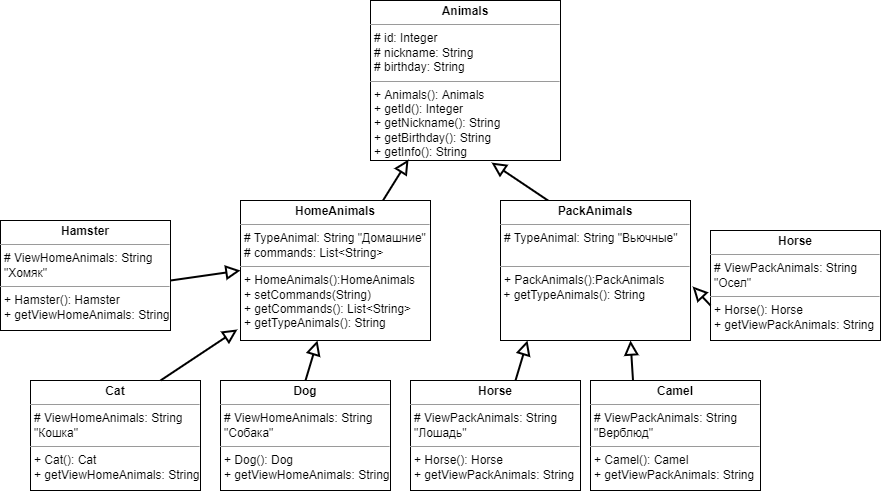

The diagram above was exported from draw.io. Its source (the exported page's mxGraphModel, read from the mxfile embedded in the PNG):
<mxGraphModel dx="1730" dy="484" grid="1" gridSize="10" guides="1" tooltips="1" connect="1" arrows="1" fold="1" page="1" pageScale="1" pageWidth="850" pageHeight="1100" background="none" math="0" shadow="0">
  <root>
    <mxCell id="0" />
    <mxCell id="1" parent="0" />
    <mxCell id="BiajuAw0XGz5PW85WGHo-9" style="rounded=0;orthogonalLoop=1;jettySize=auto;html=1;exitX=0.25;exitY=0;exitDx=0;exitDy=0;strokeWidth=2;endArrow=block;endFill=0;endSize=10;entryX=0.637;entryY=1.013;entryDx=0;entryDy=0;entryPerimeter=0;" edge="1" parent="1" source="5d2195bd80daf111-15" target="5d2195bd80daf111-19">
      <mxGeometry relative="1" as="geometry">
        <mxPoint x="385" y="160" as="targetPoint" />
      </mxGeometry>
    </mxCell>
    <mxCell id="5d2195bd80daf111-15" value="&lt;p style=&quot;margin:0px;margin-top:4px;text-align:center;&quot;&gt;&lt;b&gt;PackAnimals&lt;/b&gt;&lt;/p&gt;&lt;hr size=&quot;1&quot;&gt;&lt;p style=&quot;margin:0px;margin-left:4px;&quot;&gt;#&amp;nbsp;TypeAnimal: String &quot;Вьючные&quot;&lt;br&gt;&lt;/p&gt;&lt;p style=&quot;margin:0px;margin-left:4px;&quot;&gt;&lt;br&gt;&lt;/p&gt;&lt;hr size=&quot;1&quot;&gt;&lt;p style=&quot;margin:0px;margin-left:4px;&quot;&gt;+ PackAnimals():PackAnimals&lt;/p&gt;&amp;nbsp;+ getTypeAnimals(): String" style="verticalAlign=top;align=left;overflow=fill;fontSize=12;fontFamily=Helvetica;html=1;rounded=0;shadow=0;comic=0;labelBackgroundColor=none;strokeWidth=1" parent="1" vertex="1">
      <mxGeometry x="410" y="260" width="190" height="140" as="geometry" />
    </mxCell>
    <mxCell id="5d2195bd80daf111-19" value="&lt;h4 style=&quot;text-align: center; margin: 4px 0px 0px;&quot;&gt;Animals&lt;/h4&gt;&lt;hr size=&quot;1&quot;&gt;&lt;p style=&quot;margin:0px;margin-left:4px;&quot;&gt;&lt;font&gt;# id: Integer&lt;/font&gt;&lt;br&gt;&lt;/p&gt;&lt;p style=&quot;margin:0px;margin-left:4px;&quot;&gt;&lt;font&gt;# nickname: String&lt;/font&gt;&lt;/p&gt;&lt;p style=&quot;margin:0px;margin-left:4px;&quot;&gt;&lt;font&gt;# birthday: String&lt;/font&gt;&lt;/p&gt;&lt;hr size=&quot;1&quot;&gt;&lt;p style=&quot;margin:0px;margin-left:4px;&quot;&gt;&lt;span style=&quot;background-color: initial;&quot;&gt;+ Animals(): Animals&lt;/span&gt;&lt;/p&gt;&lt;p style=&quot;margin:0px;margin-left:4px;&quot;&gt;&lt;span style=&quot;background-color: initial;&quot;&gt;+&amp;nbsp;getId(): Integer&lt;/span&gt;&lt;br&gt;&lt;/p&gt;&lt;p style=&quot;margin:0px;margin-left:4px;&quot;&gt;+&amp;nbsp;getNickname(): String&lt;/p&gt;&lt;p style=&quot;margin:0px;margin-left:4px;&quot;&gt;+&amp;nbsp;getBirthday(): String&lt;/p&gt;&lt;p style=&quot;margin:0px;margin-left:4px;&quot;&gt;+&amp;nbsp;getInfo(): String&lt;/p&gt;&lt;p style=&quot;margin:0px;margin-left:4px;&quot;&gt;&lt;br&gt;&lt;/p&gt;&lt;p style=&quot;margin:0px;margin-left:4px;&quot;&gt;&lt;br&gt;&lt;/p&gt;&lt;p style=&quot;margin:0px;margin-left:4px;&quot;&gt;&lt;br&gt;&lt;/p&gt;" style="verticalAlign=top;align=left;overflow=fill;fontSize=12;fontFamily=Helvetica;html=1;rounded=0;shadow=0;comic=0;labelBackgroundColor=none;strokeWidth=1" parent="1" vertex="1">
      <mxGeometry x="280" y="60" width="190" height="160" as="geometry" />
    </mxCell>
    <mxCell id="5d2195bd80daf111-20" value="&lt;p style=&quot;margin:0px;margin-top:4px;text-align:center;&quot;&gt;&lt;b&gt;HomeAnimals&lt;/b&gt;&lt;/p&gt;&lt;hr size=&quot;1&quot;&gt;&lt;p style=&quot;margin:0px;margin-left:4px;&quot;&gt;#&amp;nbsp;TypeAnimal: String &quot;Домашние&quot;&lt;br&gt;&lt;/p&gt;&lt;p style=&quot;margin:0px;margin-left:4px;&quot;&gt;#&amp;nbsp;commands: List&amp;lt;String&amp;gt;&lt;/p&gt;&lt;hr size=&quot;1&quot;&gt;&lt;p style=&quot;margin:0px;margin-left:4px;&quot;&gt;+ HomeAnimals():HomeAnimals&lt;br&gt;+&amp;nbsp;setCommands(String)&lt;/p&gt;&lt;p style=&quot;margin:0px;margin-left:4px;&quot;&gt;+ getCommands(): List&amp;lt;String&amp;gt;&lt;/p&gt;&lt;p style=&quot;margin:0px;margin-left:4px;&quot;&gt;+ getTypeAnimals(): String&lt;/p&gt;" style="verticalAlign=top;align=left;overflow=fill;fontSize=12;fontFamily=Helvetica;html=1;rounded=0;shadow=0;comic=0;labelBackgroundColor=none;strokeWidth=1" parent="1" vertex="1">
      <mxGeometry x="150" y="260" width="190" height="140" as="geometry" />
    </mxCell>
    <mxCell id="BiajuAw0XGz5PW85WGHo-4" value="&lt;p style=&quot;margin:0px;margin-top:4px;text-align:center;&quot;&gt;&lt;b&gt;Cat&lt;/b&gt;&lt;/p&gt;&lt;hr size=&quot;1&quot;&gt;&lt;p style=&quot;margin:0px;margin-left:4px;&quot;&gt;#&amp;nbsp;ViewHomeAnimals: String&lt;/p&gt;&lt;p style=&quot;margin:0px;margin-left:4px;&quot;&gt;&quot;Кошка&quot;&lt;/p&gt;&lt;hr size=&quot;1&quot;&gt;&lt;p style=&quot;margin:0px;margin-left:4px;&quot;&gt;+ Cat(): Cat&lt;/p&gt;&lt;p style=&quot;margin:0px;margin-left:4px;&quot;&gt;+ getViewHomeAnimals: String&lt;/p&gt;" style="verticalAlign=top;align=left;overflow=fill;fontSize=12;fontFamily=Helvetica;html=1;rounded=0;shadow=0;comic=0;labelBackgroundColor=none;strokeWidth=1" vertex="1" parent="1">
      <mxGeometry x="-60" y="440" width="170" height="110" as="geometry" />
    </mxCell>
    <mxCell id="BiajuAw0XGz5PW85WGHo-10" style="rounded=0;orthogonalLoop=1;jettySize=auto;html=1;exitX=0.75;exitY=0;exitDx=0;exitDy=0;strokeWidth=2;endArrow=block;endFill=0;endSize=10;entryX=0.2;entryY=0.994;entryDx=0;entryDy=0;entryPerimeter=0;" edge="1" parent="1" source="5d2195bd80daf111-20" target="5d2195bd80daf111-19">
      <mxGeometry relative="1" as="geometry">
        <mxPoint x="399" y="247" as="sourcePoint" />
        <mxPoint x="320" y="230" as="targetPoint" />
      </mxGeometry>
    </mxCell>
    <mxCell id="BiajuAw0XGz5PW85WGHo-12" value="&lt;p style=&quot;margin:0px;margin-top:4px;text-align:center;&quot;&gt;&lt;b&gt;Dog&lt;/b&gt;&lt;/p&gt;&lt;hr size=&quot;1&quot;&gt;&lt;p style=&quot;margin:0px;margin-left:4px;&quot;&gt;#&amp;nbsp;ViewHomeAnimals: String&lt;/p&gt;&lt;p style=&quot;margin:0px;margin-left:4px;&quot;&gt;&quot;Собака&quot;&lt;/p&gt;&lt;hr size=&quot;1&quot;&gt;&lt;p style=&quot;margin:0px;margin-left:4px;&quot;&gt;+ Dog(): Dog&lt;/p&gt;&lt;p style=&quot;margin:0px;margin-left:4px;&quot;&gt;+ getViewHomeAnimals: String&lt;/p&gt;" style="verticalAlign=top;align=left;overflow=fill;fontSize=12;fontFamily=Helvetica;html=1;rounded=0;shadow=0;comic=0;labelBackgroundColor=none;strokeWidth=1" vertex="1" parent="1">
      <mxGeometry x="130" y="440" width="170" height="110" as="geometry" />
    </mxCell>
    <mxCell id="BiajuAw0XGz5PW85WGHo-13" value="&lt;p style=&quot;margin:0px;margin-top:4px;text-align:center;&quot;&gt;&lt;b&gt;Hamster&lt;/b&gt;&lt;/p&gt;&lt;hr size=&quot;1&quot;&gt;&lt;p style=&quot;margin:0px;margin-left:4px;&quot;&gt;#&amp;nbsp;ViewHomeAnimals: String&lt;/p&gt;&lt;p style=&quot;margin:0px;margin-left:4px;&quot;&gt;&quot;Хомяк&quot;&lt;/p&gt;&lt;hr size=&quot;1&quot;&gt;&lt;p style=&quot;margin:0px;margin-left:4px;&quot;&gt;+ Hamster(): Hamster&lt;/p&gt;&lt;p style=&quot;margin:0px;margin-left:4px;&quot;&gt;+ getViewHomeAnimals: String&lt;/p&gt;" style="verticalAlign=top;align=left;overflow=fill;fontSize=12;fontFamily=Helvetica;html=1;rounded=0;shadow=0;comic=0;labelBackgroundColor=none;strokeWidth=1" vertex="1" parent="1">
      <mxGeometry x="-90" y="280" width="170" height="110" as="geometry" />
    </mxCell>
    <mxCell id="BiajuAw0XGz5PW85WGHo-14" style="rounded=0;orthogonalLoop=1;jettySize=auto;html=1;exitX=0.75;exitY=0;exitDx=0;exitDy=0;strokeWidth=2;endArrow=block;endFill=0;endSize=10;entryX=0;entryY=0.5;entryDx=0;entryDy=0;" edge="1" parent="1" target="5d2195bd80daf111-20">
      <mxGeometry relative="1" as="geometry">
        <mxPoint x="80" y="340" as="sourcePoint" />
        <mxPoint x="127" y="240" as="targetPoint" />
      </mxGeometry>
    </mxCell>
    <mxCell id="BiajuAw0XGz5PW85WGHo-15" style="rounded=0;orthogonalLoop=1;jettySize=auto;html=1;exitX=0.75;exitY=0;exitDx=0;exitDy=0;strokeWidth=2;endArrow=block;endFill=0;endSize=10;entryX=-0.016;entryY=0.921;entryDx=0;entryDy=0;entryPerimeter=0;" edge="1" parent="1" target="5d2195bd80daf111-20">
      <mxGeometry relative="1" as="geometry">
        <mxPoint x="70" y="440" as="sourcePoint" />
        <mxPoint x="117" y="340" as="targetPoint" />
      </mxGeometry>
    </mxCell>
    <mxCell id="BiajuAw0XGz5PW85WGHo-18" style="rounded=0;orthogonalLoop=1;jettySize=auto;html=1;exitX=0.5;exitY=0;exitDx=0;exitDy=0;strokeWidth=2;endArrow=block;endFill=0;endSize=10;entryX=-0.016;entryY=0.921;entryDx=0;entryDy=0;entryPerimeter=0;" edge="1" parent="1" source="BiajuAw0XGz5PW85WGHo-12">
      <mxGeometry relative="1" as="geometry">
        <mxPoint x="150" y="451" as="sourcePoint" />
        <mxPoint x="227" y="400" as="targetPoint" />
      </mxGeometry>
    </mxCell>
    <mxCell id="BiajuAw0XGz5PW85WGHo-19" value="&lt;p style=&quot;margin:0px;margin-top:4px;text-align:center;&quot;&gt;&lt;b&gt;Horse&lt;/b&gt;&lt;br&gt;&lt;/p&gt;&lt;hr size=&quot;1&quot;&gt;&lt;p style=&quot;margin:0px;margin-left:4px;&quot;&gt;#&amp;nbsp;ViewPackAnimals: String&lt;/p&gt;&lt;p style=&quot;margin:0px;margin-left:4px;&quot;&gt;&quot;Лошадь&quot;&lt;/p&gt;&lt;hr size=&quot;1&quot;&gt;&lt;p style=&quot;margin:0px;margin-left:4px;&quot;&gt;+ Horse(): Horse&lt;/p&gt;&lt;p style=&quot;margin:0px;margin-left:4px;&quot;&gt;+ getViewPackAnimals: String&lt;/p&gt;" style="verticalAlign=top;align=left;overflow=fill;fontSize=12;fontFamily=Helvetica;html=1;rounded=0;shadow=0;comic=0;labelBackgroundColor=none;strokeWidth=1" vertex="1" parent="1">
      <mxGeometry x="320" y="440" width="170" height="110" as="geometry" />
    </mxCell>
    <mxCell id="BiajuAw0XGz5PW85WGHo-20" value="&lt;p style=&quot;margin:0px;margin-top:4px;text-align:center;&quot;&gt;&lt;b&gt;Сamel&lt;/b&gt;&lt;br&gt;&lt;/p&gt;&lt;hr size=&quot;1&quot;&gt;&lt;p style=&quot;margin:0px;margin-left:4px;&quot;&gt;#&amp;nbsp;ViewPackAnimals: String&lt;/p&gt;&lt;p style=&quot;margin:0px;margin-left:4px;&quot;&gt;&quot;Верблюд&quot;&lt;/p&gt;&lt;hr size=&quot;1&quot;&gt;&lt;p style=&quot;margin:0px;margin-left:4px;&quot;&gt;+ Camel(): Camel&lt;/p&gt;&lt;p style=&quot;margin:0px;margin-left:4px;&quot;&gt;+ getViewPackAnimals: String&lt;/p&gt;" style="verticalAlign=top;align=left;overflow=fill;fontSize=12;fontFamily=Helvetica;html=1;rounded=0;shadow=0;comic=0;labelBackgroundColor=none;strokeWidth=1" vertex="1" parent="1">
      <mxGeometry x="500" y="440" width="170" height="110" as="geometry" />
    </mxCell>
    <mxCell id="BiajuAw0XGz5PW85WGHo-21" value="&lt;p style=&quot;margin:0px;margin-top:4px;text-align:center;&quot;&gt;&lt;b&gt;Horse&lt;/b&gt;&lt;br&gt;&lt;/p&gt;&lt;hr size=&quot;1&quot;&gt;&lt;p style=&quot;margin:0px;margin-left:4px;&quot;&gt;#&amp;nbsp;ViewPackAnimals: String&lt;/p&gt;&lt;p style=&quot;margin:0px;margin-left:4px;&quot;&gt;&quot;Осел&quot;&lt;/p&gt;&lt;hr size=&quot;1&quot;&gt;&lt;p style=&quot;margin:0px;margin-left:4px;&quot;&gt;+ Horse(): Horse&lt;/p&gt;&lt;p style=&quot;margin:0px;margin-left:4px;&quot;&gt;+ getViewPackAnimals: String&lt;/p&gt;" style="verticalAlign=top;align=left;overflow=fill;fontSize=12;fontFamily=Helvetica;html=1;rounded=0;shadow=0;comic=0;labelBackgroundColor=none;strokeWidth=1" vertex="1" parent="1">
      <mxGeometry x="620" y="290" width="170" height="110" as="geometry" />
    </mxCell>
    <mxCell id="BiajuAw0XGz5PW85WGHo-22" style="rounded=0;orthogonalLoop=1;jettySize=auto;html=1;exitX=0.5;exitY=0;exitDx=0;exitDy=0;strokeWidth=2;endArrow=block;endFill=0;endSize=10;entryX=1.011;entryY=0.614;entryDx=0;entryDy=0;entryPerimeter=0;" edge="1" parent="1" target="5d2195bd80daf111-15">
      <mxGeometry relative="1" as="geometry">
        <mxPoint x="620" y="365" as="sourcePoint" />
        <mxPoint x="610" y="340" as="targetPoint" />
      </mxGeometry>
    </mxCell>
    <mxCell id="BiajuAw0XGz5PW85WGHo-23" style="rounded=0;orthogonalLoop=1;jettySize=auto;html=1;exitX=0.25;exitY=0;exitDx=0;exitDy=0;strokeWidth=2;endArrow=block;endFill=0;endSize=10;" edge="1" parent="1" source="BiajuAw0XGz5PW85WGHo-20">
      <mxGeometry relative="1" as="geometry">
        <mxPoint x="520" y="430" as="sourcePoint" />
        <mxPoint x="540" y="400" as="targetPoint" />
      </mxGeometry>
    </mxCell>
    <mxCell id="BiajuAw0XGz5PW85WGHo-24" style="rounded=0;orthogonalLoop=1;jettySize=auto;html=1;exitX=0.5;exitY=0;exitDx=0;exitDy=0;strokeWidth=2;endArrow=block;endFill=0;endSize=10;entryX=-0.016;entryY=0.921;entryDx=0;entryDy=0;entryPerimeter=0;" edge="1" parent="1">
      <mxGeometry relative="1" as="geometry">
        <mxPoint x="425" y="440" as="sourcePoint" />
        <mxPoint x="437" y="400" as="targetPoint" />
      </mxGeometry>
    </mxCell>
  </root>
</mxGraphModel>